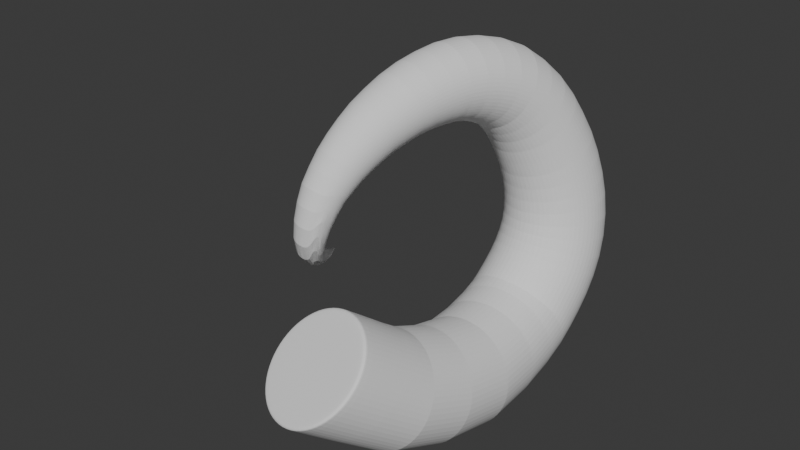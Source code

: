 # Source: lizardtail.blend  (saved by Blender 4.2.66; exported with 4.5.12 LTS)
import bpy
from mathutils import Matrix  # noqa: F401  (used for matrix-valued properties, if any)

bpy.ops.wm.read_factory_settings(use_empty=True)
scene = bpy.context.scene
scene.name = 'Scene'

# ---- collections
col_collection = bpy.data.collections.new('Collection'); scene.collection.children.link(col_collection)

# ---- world
world_world = bpy.data.worlds.new('World'); scene.world = world_world
world_world.use_nodes = True; world_world.node_tree.nodes.clear()
_N = world_world.node_tree.nodes; _L = world_world.node_tree.links
n0 = _N.new('ShaderNodeOutputWorld'); n0.name = 'World Output'; n0.location = (300, 300)
n1 = _N.new('ShaderNodeBackground'); n1.name = 'Background'; n1.location = (10, 300)
n1.inputs[0].default_value = (0.05088, 0.05088, 0.05088, 1.0)
_L.new(n1.outputs[0], n0.inputs[0])
n0.is_active_output = True
world_world.color = (0.05088, 0.05088, 0.05088)
world_world.sun_shadow_jitter_overblur = 0.0

# ---- meshes
me_circle = bpy.data.meshes.new('Circle')
me_circle.from_pydata([(2.064, -1.006e-07, -36.5), (2.064, 9.0, -155.9), (2.064, 8.889, -145.9), (2.064, 8.562, -134.4), (2.064, 8.031, -122.1), (2.064, 7.316, -109.2), (2.064, 6.444, -96.38), (2.064, 5.45, -84.03), (2.064, 4.371, -72.67), (-1.38, 8.315, -155.9), (0.3916, 4.038, -72.67), (-0.02123, 5.035, -84.03), (-0.4017, 5.954, -96.38), (-0.7352, 6.759, -109.2), (-1.009, 7.419, -122.1), (-1.212, 7.91, -134.4), (-1.338, 8.213, -145.9), (-4.3, 6.364, -155.9), (-1.026, 3.091, -72.67), (-1.789, 3.854, -84.03), (-2.492, 4.557, -96.38), (-3.109, 5.173, -109.2), (-3.614, 5.679, -122.1), (-3.99, 6.054, -134.4), (-4.221, 6.286, -145.9), (-6.251, 3.444, -155.9), (-1.974, 1.673, -72.67), (-2.971, 2.086, -84.03), (-3.889, 2.466, -96.38), (-4.694, 2.8, -109.2), (-5.355, 3.073, -122.1), (-5.846, 3.277, -134.4), (-6.148, 3.402, -145.9), (-6.936, 0.0, -155.9), (-2.307, -5.448e-08, -72.67), (-3.386, -4.191e-08, -84.03), (-4.38, -3.353e-08, -96.38), (-5.251, -1.676e-08, -109.2), (-5.966, -1.676e-08, -122.1), (-6.498, 0.0, -134.4), (-6.825, -4.191e-09, -145.9), (-6.251, -3.444, -155.9), (-1.974, -1.673, -72.67), (-2.971, -2.086, -84.03), (-3.889, -2.466, -96.38), (-4.694, -2.8, -109.2), (-5.355, -3.073, -122.1), (-5.846, -3.277, -134.4), (-6.148, -3.402, -145.9), (-4.3, -6.364, -155.9), (-1.026, -3.091, -72.67), (-1.789, -3.854, -84.03), (-2.492, -4.557, -96.38), (-3.109, -5.173, -109.2), (-3.614, -5.679, -122.1), (-3.99, -6.054, -134.4), (-4.221, -6.286, -145.9), (-1.38, -8.315, -155.9), (0.3916, -4.038, -72.67), (-0.02123, -5.035, -84.03), (-0.4017, -5.954, -96.38), (-0.7352, -6.759, -109.2), (-1.009, -7.419, -122.1), (-1.212, -7.91, -134.4), (-1.338, -8.213, -145.9), (2.064, -9.0, -155.9), (2.064, -4.371, -72.67), (2.064, -5.45, -84.03), (2.064, -6.444, -96.38), (2.064, -7.316, -109.2), (2.064, -8.031, -122.1), (2.064, -8.562, -134.4), (2.064, -8.889, -145.9), (5.509, -8.315, -155.9), (3.737, -4.038, -72.67), (4.15, -5.035, -84.03), (4.53, -5.954, -96.38), (4.864, -6.759, -109.2), (5.138, -7.419, -122.1), (5.341, -7.91, -134.4), (5.466, -8.213, -145.9), (8.428, -6.364, -155.9), (5.155, -3.091, -72.67), (5.918, -3.854, -84.03), (6.621, -4.557, -96.38), (7.237, -5.173, -109.2), (7.743, -5.679, -122.1), (8.119, -6.054, -134.4), (8.35, -6.286, -145.9), (10.38, -3.444, -155.9), (6.103, -1.673, -72.67), (7.099, -2.086, -84.03), (8.018, -2.466, -96.38), (8.823, -2.8, -109.2), (9.484, -3.073, -122.1), (9.975, -3.277, -134.4), (10.28, -3.402, -145.9), (11.06, 0.0, -155.9), (6.435, -5.448e-08, -72.67), (7.514, -4.191e-08, -84.03), (8.509, -3.353e-08, -96.38), (9.38, -1.676e-08, -109.2), (10.1, -1.676e-08, -122.1), (10.63, 0.0, -134.4), (10.95, -4.191e-09, -145.9), (10.38, 3.444, -155.9), (6.103, 1.673, -72.67), (7.099, 2.086, -84.03), (8.018, 2.466, -96.38), (8.823, 2.8, -109.2), (9.484, 3.073, -122.1), (9.975, 3.277, -134.4), (10.28, 3.402, -145.9), (8.428, 6.364, -155.9), (5.155, 3.091, -72.67), (5.918, 3.854, -84.03), (6.621, 4.557, -96.38), (7.237, 5.173, -109.2), (7.743, 5.679, -122.1), (8.119, 6.054, -134.4), (8.35, 6.286, -145.9), (5.509, 8.315, -155.9), (3.737, 4.038, -72.67), (4.15, 5.035, -84.03), (4.53, 5.954, -96.38), (4.864, 6.759, -109.2), (5.138, 7.419, -122.1), (5.341, 7.91, -134.4), (5.466, 8.213, -145.9), (2.064, 3.331, -63.61), (2.064, 2.107, -53.5), (1.258, 1.946, -53.5), (0.7896, 3.077, -63.61), (0.5746, 1.49, -53.5), (-0.291, 2.355, -63.61), (0.1179, 0.8062, -53.5), (-1.013, 1.275, -63.61), (-0.04244, -7.704e-08, -53.5), (-1.267, -6.408e-08, -63.61), (0.1179, -0.8062, -53.5), (-1.013, -1.275, -63.61), (0.5746, -1.49, -53.5), (-0.291, -2.355, -63.61), (1.258, -1.946, -53.5), (0.7896, -3.077, -63.61), (2.064, -2.107, -53.5), (2.064, -3.331, -63.61), (2.871, -1.946, -53.5), (3.339, -3.077, -63.61), (3.554, -1.49, -53.5), (4.42, -2.355, -63.61), (4.011, -0.8062, -53.5), (5.142, -1.275, -63.61), (4.171, -7.704e-08, -53.5), (5.395, -6.408e-08, -63.61), (4.011, 0.8062, -53.5), (5.142, 1.275, -63.61), (3.554, 1.49, -53.5), (4.42, 2.355, -63.61), (2.871, 2.548, -58.35), (3.339, 3.077, -63.61), (2.064, 0.0, -203.0), (5.233, 7.651, -203.0), (5.509, 8.315, -202.3), (5.371, 7.983, -202.9), (5.472, 8.226, -202.7), (8.428, 6.364, -202.3), (7.92, 5.856, -203.0), (8.36, 6.296, -202.7), (8.174, 6.11, -202.9), (9.715, 3.169, -203.0), (10.38, 3.444, -202.3), (10.05, 3.307, -202.9), (10.29, 3.407, -202.7), (11.06, 0.0, -202.3), (10.35, 0.0, -203.0), (10.97, 0.0, -202.7), (10.7, 0.0, -202.9), (9.715, -3.169, -203.0), (10.38, -3.444, -202.3), (10.05, -3.307, -202.9), (10.29, -3.407, -202.7), (8.428, -6.364, -202.3), (7.92, -5.856, -203.0), (8.36, -6.296, -202.7), (8.174, -6.11, -202.9), (5.233, -7.651, -203.0), (5.509, -8.315, -202.3), (5.371, -7.983, -202.9), (5.472, -8.226, -202.7), (2.064, -9.0, -202.3), (2.064, -8.281, -203.0), (2.064, -8.904, -202.7), (2.064, -8.641, -202.9), (-1.105, -7.651, -203.0), (-1.38, -8.315, -202.3), (-1.242, -7.983, -202.9), (-1.343, -8.226, -202.7), (-3.791, -5.856, -203.0), (-4.3, -6.364, -202.3), (-4.045, -6.11, -202.9), (-4.231, -6.296, -202.7), (-5.586, -3.169, -203.0), (-6.251, -3.444, -202.3), (-5.918, -3.307, -202.9), (-6.162, -3.407, -202.7), (-6.217, 0.0, -203.0), (-6.936, 0.0, -202.3), (-6.576, 0.0, -202.9), (-6.839, 0.0, -202.7), (-5.586, 3.169, -203.0), (-6.251, 3.444, -202.3), (-5.918, 3.307, -202.9), (-6.162, 3.407, -202.7), (-3.791, 5.856, -203.0), (-4.3, 6.364, -202.3), (-4.045, 6.11, -202.9), (-4.231, 6.296, -202.7), (-1.105, 7.651, -203.0), (-1.38, 8.315, -202.3), (-1.242, 7.983, -202.9), (-1.343, 8.226, -202.7), (2.064, 9.0, -202.3), (2.064, 8.281, -203.0), (2.064, 8.904, -202.7), (2.064, 8.641, -202.9)], [], [(191, 186, 161), (223, 218, 161), (167, 162, 161), (18, 10, 132, 134), (194, 191, 161), (218, 214, 161), (186, 183, 161), (214, 210, 161), (183, 178, 161), (210, 206, 161), (178, 175, 161), (206, 202, 161), (175, 170, 161), (202, 198, 161), (121, 1, 222, 163), (198, 194, 161), (82, 74, 148, 150), (114, 106, 156, 158), (58, 50, 142, 144), (122, 114, 158, 160), (66, 58, 144, 146), (74, 66, 146, 148), (131, 130, 0), (50, 42, 140, 142), (106, 98, 154, 156), (42, 34, 138, 140), (98, 90, 152, 154), (34, 26, 136, 138), (90, 82, 150, 152), (26, 18, 134, 136), (9, 1, 2, 16), (16, 2, 3, 15), (15, 3, 4, 14), (14, 4, 5, 13), (13, 5, 6, 12), (12, 6, 7, 11), (11, 7, 8, 10), (130, 159, 0), (17, 9, 16, 24), (24, 16, 15, 23), (23, 15, 14, 22), (22, 14, 13, 21), (21, 13, 12, 20), (20, 12, 11, 19), (19, 11, 10, 18), (133, 131, 0), (25, 17, 24, 32), (32, 24, 23, 31), (31, 23, 22, 30), (30, 22, 21, 29), (29, 21, 20, 28), (28, 20, 19, 27), (27, 19, 18, 26), (135, 133, 0), (33, 25, 32, 40), (40, 32, 31, 39), (39, 31, 30, 38), (38, 30, 29, 37), (37, 29, 28, 36), (36, 28, 27, 35), (35, 27, 26, 34), (137, 135, 0), (41, 33, 40, 48), (48, 40, 39, 47), (47, 39, 38, 46), (46, 38, 37, 45), (45, 37, 36, 44), (44, 36, 35, 43), (43, 35, 34, 42), (139, 137, 0), (49, 41, 48, 56), (56, 48, 47, 55), (55, 47, 46, 54), (54, 46, 45, 53), (53, 45, 44, 52), (52, 44, 43, 51), (51, 43, 42, 50), (141, 139, 0), (57, 49, 56, 64), (64, 56, 55, 63), (63, 55, 54, 62), (62, 54, 53, 61), (61, 53, 52, 60), (60, 52, 51, 59), (59, 51, 50, 58), (143, 141, 0), (65, 57, 64, 72), (72, 64, 63, 71), (71, 63, 62, 70), (70, 62, 61, 69), (69, 61, 60, 68), (68, 60, 59, 67), (67, 59, 58, 66), (145, 143, 0), (73, 65, 72, 80), (80, 72, 71, 79), (79, 71, 70, 78), (78, 70, 69, 77), (77, 69, 68, 76), (76, 68, 67, 75), (75, 67, 66, 74), (147, 145, 0), (81, 73, 80, 88), (88, 80, 79, 87), (87, 79, 78, 86), (86, 78, 77, 85), (85, 77, 76, 84), (84, 76, 75, 83), (83, 75, 74, 82), (149, 147, 0), (89, 81, 88, 96), (96, 88, 87, 95), (95, 87, 86, 94), (94, 86, 85, 93), (93, 85, 84, 92), (92, 84, 83, 91), (91, 83, 82, 90), (151, 149, 0), (97, 89, 96, 104), (104, 96, 95, 103), (103, 95, 94, 102), (102, 94, 93, 101), (101, 93, 92, 100), (100, 92, 91, 99), (99, 91, 90, 98), (153, 151, 0), (105, 97, 104, 112), (112, 104, 103, 111), (111, 103, 102, 110), (110, 102, 101, 109), (109, 101, 100, 108), (108, 100, 99, 107), (107, 99, 98, 106), (155, 153, 0), (113, 105, 112, 120), (120, 112, 111, 119), (119, 111, 110, 118), (118, 110, 109, 117), (117, 109, 108, 116), (116, 108, 107, 115), (115, 107, 106, 114), (157, 155, 0), (121, 113, 120, 128), (128, 120, 119, 127), (127, 119, 118, 126), (126, 118, 117, 125), (125, 117, 116, 124), (124, 116, 115, 123), (123, 115, 114, 122), (159, 157, 0), (1, 121, 128, 2), (2, 128, 127, 3), (3, 127, 126, 4), (4, 126, 125, 5), (5, 125, 124, 6), (6, 124, 123, 7), (7, 123, 122, 8), (10, 8, 129, 132), (130, 131, 132, 129), (131, 133, 134, 132), (133, 135, 136, 134), (135, 137, 138, 136), (137, 139, 140, 138), (139, 141, 142, 140), (141, 143, 144, 142), (143, 145, 146, 144), (145, 147, 148, 146), (147, 149, 150, 148), (149, 151, 152, 150), (151, 153, 154, 152), (153, 155, 156, 154), (155, 157, 158, 156), (157, 159, 160, 158), (159, 130, 129, 160), (8, 122, 160, 129), (49, 57, 195, 199), (97, 105, 171, 174), (41, 49, 199, 203), (81, 89, 179, 182), (33, 41, 203, 207), (73, 81, 182, 187), (65, 73, 187, 190), (25, 33, 207, 211), (113, 121, 163, 166), (17, 25, 211, 215), (105, 113, 166, 171), (9, 17, 215, 219), (89, 97, 174, 179), (1, 9, 219, 222), (57, 65, 190, 195), (170, 167, 161), (183, 186, 188, 185), (185, 188, 189, 184), (184, 189, 187, 182), (223, 162, 164, 225), (225, 164, 165, 224), (224, 165, 163, 222), (167, 170, 172, 169), (169, 172, 173, 168), (168, 173, 171, 166), (175, 178, 180, 177), (177, 180, 181, 176), (176, 181, 179, 174), (191, 194, 196, 193), (193, 196, 197, 192), (192, 197, 195, 190), (194, 198, 200, 196), (196, 200, 201, 197), (197, 201, 199, 195), (198, 202, 204, 200), (200, 204, 205, 201), (201, 205, 203, 199), (202, 206, 208, 204), (204, 208, 209, 205), (205, 209, 207, 203), (206, 210, 212, 208), (208, 212, 213, 209), (209, 213, 211, 207), (210, 214, 216, 212), (212, 216, 217, 213), (213, 217, 215, 211), (214, 218, 220, 216), (216, 220, 221, 217), (217, 221, 219, 215), (218, 223, 225, 220), (220, 225, 224, 221), (221, 224, 222, 219), (162, 167, 169, 164), (164, 169, 168, 165), (165, 168, 166, 163), (170, 175, 177, 172), (172, 177, 176, 173), (173, 176, 174, 171), (178, 183, 185, 180), (180, 185, 184, 181), (181, 184, 182, 179), (186, 191, 193, 188), (188, 193, 192, 189), (189, 192, 190, 187), (162, 223, 161)])
_uv = me_circle.uv_layers.new(name='UVMap')
_uv.uv.foreach_set('vector', [0.0, 0.0, 0.0, 0.0, 0.0, 0.0, 0.0, 0.0, 0.0, 0.0, 0.0, 0.0, 0.0, 0.0, 0.0, 0.0, 0.0, 0.0, 0.0, 0.0, 0.0, 0.0, 0.0, 0.0, 0.0, 0.0, 0.0, 0.0, 0.0, 0.0, 0.0, 0.0, 0.0, 0.0, 0.0, 0.0, 0.0, 0.0, 0.0, 0.0, 0.0, 0.0, 0.0, 0.0, 0.0, 0.0, 0.0, 0.0, 0.0, 0.0, 0.0, 0.0, 0.0, 0.0, 0.0, 0.0, 0.0, 0.0, 0.0, 0.0, 0.0, 0.0, 0.0, 0.0, 0.0, 0.0, 0.0, 0.0, 0.0, 0.0, 0.0, 0.0, 0.0, 0.0, 0.0, 0.0, 0.0, 0.0, 0.0, 0.0, 0.0, 0.0, 0.0, 0.0, 0.0, 0.0, 0.0, 0.0, 0.0, 0.0, 0.0, 0.0, 0.0, 0.0, 0.0, 0.0, 0.0, 0.0, 0.0, 0.0, 0.0, 0.0, 0.0, 0.0, 0.0, 0.0, 0.0, 0.0, 0.0, 0.0, 0.0, 0.0, 0.0, 0.0, 0.0, 0.0, 0.0, 0.0, 0.0, 0.0, 0.0, 0.0, 0.0, 0.0, 0.0, 0.0, 0.0, 0.0, 0.0, 0.0, 0.0, 0.0, 0.0, 0.0, 0.0, 0.0, 0.0, 0.0, 0.0, 0.0, 0.0, 0.0, 0.0, 0.0, 0.0, 0.0, 0.0, 0.0, 0.0, 0.0, 0.0, 0.0, 0.0, 0.0, 0.0, 0.0, 0.0, 0.0, 0.0, 0.0, 0.0, 0.0, 0.0, 0.0, 0.0, 0.0, 0.0, 0.0, 0.0, 0.0, 0.0, 0.0, 0.0, 0.0, 0.0, 0.0, 0.0, 0.0, 0.0, 0.0, 0.0, 0.0, 0.0, 0.0, 0.0, 0.0, 0.0, 0.0, 0.0, 0.0, 0.0, 0.0, 0.0, 0.0, 0.0, 0.0, 0.0, 0.0, 0.0, 0.0, 0.0, 0.0, 0.0, 0.0, 0.0, 0.0, 0.0, 0.0, 0.0, 0.0, 0.0, 0.0, 0.0, 0.0, 0.0, 0.0, 0.0, 0.0, 0.0, 0.0, 0.0, 0.0, 0.0, 0.0, 0.0, 0.0, 0.0, 0.0, 0.0, 0.0, 0.0, 0.0, 0.0, 0.0, 0.0, 0.0, 0.0, 0.0, 0.0, 0.0, 0.0, 0.0, 0.0, 0.0, 0.0, 0.0, 0.0, 0.0, 0.0, 0.0, 0.0, 0.0, 0.0, 0.0, 0.0, 0.0, 0.0, 0.0, 0.0, 0.0, 0.0, 0.0, 0.0, 0.0, 0.0, 0.0, 0.0, 0.0, 0.0, 0.0, 0.0, 0.0, 0.0, 0.0, 0.0, 0.0, 0.0, 0.0, 0.0, 0.0, 0.0, 0.0, 0.0, 0.0, 0.0, 0.0, 0.0, 0.0, 0.0, 0.0, 0.0, 0.0, 0.0, 0.0, 0.0, 0.0, 0.0, 0.0, 0.0, 0.0, 0.0, 0.0, 0.0, 0.0, 0.0, 0.0, 0.0, 0.0, 0.0, 0.0, 0.0, 0.0, 0.0, 0.0, 0.0, 0.0, 0.0, 0.0, 0.0, 0.0, 0.0, 0.0, 0.0, 0.0, 0.0, 0.0, 0.0, 0.0, 0.0, 0.0, 0.0, 0.0, 0.0, 0.0, 0.0, 0.0, 0.0, 0.0, 0.0, 0.0, 0.0, 0.0, 0.0, 0.0, 0.0, 0.0, 0.0, 0.0, 0.0, 0.0, 0.0, 0.0, 0.0, 0.0, 0.0, 0.0, 0.0, 0.0, 0.0, 0.0, 0.0, 0.0, 0.0, 0.0, 0.0, 0.0, 0.0, 0.0, 0.0, 0.0, 0.0, 0.0, 0.0, 0.0, 0.0, 0.0, 0.0, 0.0, 0.0, 0.0, 0.0, 0.0, 0.0, 0.0, 0.0, 0.0, 0.0, 0.0, 0.0, 0.0, 0.0, 0.0, 0.0, 0.0, 0.0, 0.0, 0.0, 0.0, 0.0, 0.0, 0.0, 0.0, 0.0, 0.0, 0.0, 0.0, 0.0, 0.0, 0.0, 0.0, 0.0, 0.0, 0.0, 0.0, 0.0, 0.0, 0.0, 0.0, 0.0, 0.0, 0.0, 0.0, 0.0, 0.0, 0.0, 0.0, 0.0, 0.0, 0.0, 0.0, 0.0, 0.0, 0.0, 0.0, 0.0, 0.0, 0.0, 0.0, 0.0, 0.0, 0.0, 0.0, 0.0, 0.0, 0.0, 0.0, 0.0, 0.0, 0.0, 0.0, 0.0, 0.0, 0.0, 0.0, 0.0, 0.0, 0.0, 0.0, 0.0, 0.0, 0.0, 0.0, 0.0, 0.0, 0.0, 0.0, 0.0, 0.0, 0.0, 0.0, 0.0, 0.0, 0.0, 0.0, 0.0, 0.0, 0.0, 0.0, 0.0, 0.0, 0.0, 0.0, 0.0, 0.0, 0.0, 0.0, 0.0, 0.0, 0.0, 0.0, 0.0, 0.0, 0.0, 0.0, 0.0, 0.0, 0.0, 0.0, 0.0, 0.0, 0.0, 0.0, 0.0, 0.0, 0.0, 0.0, 0.0, 0.0, 0.0, 0.0, 0.0, 0.0, 0.0, 0.0, 0.0, 0.0, 0.0, 0.0, 0.0, 0.0, 0.0, 0.0, 0.0, 0.0, 0.0, 0.0, 0.0, 0.0, 0.0, 0.0, 0.0, 0.0, 0.0, 0.0, 0.0, 0.0, 0.0, 0.0, 0.0, 0.0, 0.0, 0.0, 0.0, 0.0, 0.0, 0.0, 0.0, 0.0, 0.0, 0.0, 0.0, 0.0, 0.0, 0.0, 0.0, 0.0, 0.0, 0.0, 0.0, 0.0, 0.0, 0.0, 0.0, 0.0, 0.0, 0.0, 0.0, 0.0, 0.0, 0.0, 0.0, 0.0, 0.0, 0.0, 0.0, 0.0, 0.0, 0.0, 0.0, 0.0, 0.0, 0.0, 0.0, 0.0, 0.0, 0.0, 0.0, 0.0, 0.0, 0.0, 0.0, 0.0, 0.0, 0.0, 0.0, 0.0, 0.0, 0.0, 0.0, 0.0, 0.0, 0.0, 0.0, 0.0, 0.0, 0.0, 0.0, 0.0, 0.0, 0.0, 0.0, 0.0, 0.0, 0.0, 0.0, 0.0, 0.0, 0.0, 0.0, 0.0, 0.0, 0.0, 0.0, 0.0, 0.0, 0.0, 0.0, 0.0, 0.0, 0.0, 0.0, 0.0, 0.0, 0.0, 0.0, 0.0, 0.0, 0.0, 0.0, 0.0, 0.0, 0.0, 0.0, 0.0, 0.0, 0.0, 0.0, 0.0, 0.0, 0.0, 0.0, 0.0, 0.0, 0.0, 0.0, 0.0, 0.0, 0.0, 0.0, 0.0, 0.0, 0.0, 0.0, 0.0, 0.0, 0.0, 0.0, 0.0, 0.0, 0.0, 0.0, 0.0, 0.0, 0.0, 0.0, 0.0, 0.0, 0.0, 0.0, 0.0, 0.0, 0.0, 0.0, 0.0, 0.0, 0.0, 0.0, 0.0, 0.0, 0.0, 0.0, 0.0, 0.0, 0.0, 0.0, 0.0, 0.0, 0.0, 0.0, 0.0, 0.0, 0.0, 0.0, 0.0, 0.0, 0.0, 0.0, 0.0, 0.0, 0.0, 0.0, 0.0, 0.0, 0.0, 0.0, 0.0, 0.0, 0.0, 0.0, 0.0, 0.0, 0.0, 0.0, 0.0, 0.0, 0.0, 0.0, 0.0, 0.0, 0.0, 0.0, 0.0, 0.0, 0.0, 0.0, 0.0, 0.0, 0.0, 0.0, 0.0, 0.0, 0.0, 0.0, 0.0, 0.0, 0.0, 0.0, 0.0, 0.0, 0.0, 0.0, 0.0, 0.0, 0.0, 0.0, 0.0, 0.0, 0.0, 0.0, 0.0, 0.0, 0.0, 0.0, 0.0, 0.0, 0.0, 0.0, 0.0, 0.0, 0.0, 0.0, 0.0, 0.0, 0.0, 0.0, 0.0, 0.0, 0.0, 0.0, 0.0, 0.0, 0.0, 0.0, 0.0, 0.0, 0.0, 0.0, 0.0, 0.0, 0.0, 0.0, 0.0, 0.0, 0.0, 0.0, 0.0, 0.0, 0.0, 0.0, 0.0, 0.0, 0.0, 0.0, 0.0, 0.0, 0.0, 0.0, 0.0, 0.0, 0.0, 0.0, 0.0, 0.0, 0.0, 0.0, 0.0, 0.0, 0.0, 0.0, 0.0, 0.0, 0.0, 0.0, 0.0, 0.0, 0.0, 0.0, 0.0, 0.0, 0.0, 0.0, 0.0, 0.0, 0.0, 0.0, 0.0, 0.0, 0.0, 0.0, 0.0, 0.0, 0.0, 0.0, 0.0, 0.0, 0.0, 0.0, 0.0, 0.0, 0.0, 0.0, 0.0, 0.0, 0.0, 0.0, 0.0, 0.0, 0.0, 0.0, 0.0, 0.0, 0.0, 0.0, 0.0, 0.0, 0.0, 0.0, 0.0, 0.0, 0.0, 0.0, 0.0, 0.0, 0.0, 0.0, 0.0, 0.0, 0.0, 0.0, 0.0, 0.0, 0.0, 0.0, 0.0, 0.0, 0.0, 0.0, 0.0, 0.0, 0.0, 0.0, 0.0, 0.0, 0.0, 0.0, 0.0, 0.0, 0.0, 0.0, 0.0, 0.0, 0.0, 0.0, 0.0, 0.0, 0.0, 0.0, 0.0, 0.0, 0.0, 0.0, 0.0, 0.0, 0.0, 0.0, 0.0, 0.0, 0.0, 0.0, 0.0, 0.0, 0.0, 0.0, 0.0, 0.0, 0.0, 0.0, 0.0, 0.0, 0.0, 0.0, 0.0, 0.0, 0.0, 0.0, 0.0, 0.0, 0.0, 0.0, 0.0, 0.0, 0.0, 0.0, 0.0, 0.0, 0.0, 0.0, 0.0, 0.0, 0.0, 0.0, 0.0, 0.0, 0.0, 0.0, 0.0, 0.0, 0.0, 0.0, 0.0, 0.0, 0.0, 0.0, 0.0, 0.0, 0.0, 0.0, 0.0, 0.0, 0.0, 0.0, 0.0, 0.0, 0.0, 0.0, 0.0, 0.0, 0.0, 0.0, 0.0, 0.0, 0.0, 0.0, 0.0, 0.0, 0.0, 0.0, 0.0, 0.0, 0.0, 0.0, 0.0, 0.0, 0.0, 0.0, 0.0, 0.0, 0.0, 0.0, 0.0, 0.0, 0.0, 0.0, 0.0, 0.0, 0.0, 0.0, 0.0, 0.0, 0.0, 0.0, 0.0, 0.0, 0.0, 0.0, 0.0, 0.0, 0.0, 0.0, 0.0, 0.0, 0.0, 0.0, 0.0, 0.0, 0.0, 0.0, 0.0, 0.0, 0.0, 0.0, 0.0, 0.0, 0.0, 0.0, 0.0, 0.0, 0.0, 0.0, 0.0, 0.0, 0.0, 0.0, 0.0, 0.0, 0.0, 0.0, 0.0, 0.0, 0.0, 0.0, 0.0, 0.0, 0.0, 0.0, 0.0, 0.0, 0.0, 0.0, 0.0, 0.0, 0.0, 0.0, 0.0, 0.0, 0.0, 0.0, 0.0, 0.0, 0.0, 0.0, 0.0, 0.0, 0.0, 0.0, 0.0, 0.0, 0.0, 0.0, 0.0, 0.0, 0.0, 0.0, 0.0, 0.0, 0.0, 0.0, 0.0, 0.0, 0.0, 0.0, 0.0, 0.0, 0.0, 0.0, 0.0, 0.0, 0.0, 0.0, 0.0, 0.0, 0.0, 0.0, 0.0, 0.0, 0.0, 0.0, 0.0, 0.0, 0.0, 0.0, 0.0, 0.0, 0.0, 0.0, 0.0, 0.0, 0.0, 0.0, 0.0, 0.0, 0.0, 0.0, 0.0, 0.0, 0.0, 0.0, 0.0, 0.0, 0.0, 0.0, 0.0, 0.0, 0.0, 0.0, 0.0, 0.0, 0.0, 0.0, 0.0, 0.0, 0.0, 0.0, 0.0, 0.0, 0.0, 0.0, 0.0, 0.0, 0.0, 0.0, 0.0, 0.0, 0.0, 0.0, 0.0, 0.0, 0.0, 0.0, 0.0, 0.0, 0.0, 0.0, 0.0, 0.0, 0.0, 0.0, 0.0, 0.0, 0.0, 0.0, 0.0, 0.0, 0.0, 0.0, 0.0, 0.0, 0.0, 0.0, 0.0, 0.0, 0.0, 0.0, 0.0, 0.0, 0.0, 0.0, 0.0, 0.0, 0.0, 0.0, 0.0, 0.0, 0.0, 0.0, 0.0, 0.0, 0.0, 0.0, 0.0, 0.0, 0.0, 0.0, 0.0, 0.0, 0.0, 0.0, 0.0, 0.0, 0.0, 0.0, 0.0, 0.0, 0.0, 0.0, 0.0, 0.0, 0.0, 0.0, 0.0, 0.0, 0.0, 0.0, 0.0, 0.0, 0.0, 0.0, 0.0, 0.0, 0.0, 0.0, 0.0, 0.0, 0.0, 0.0, 0.0, 0.0, 0.0, 0.0, 0.0, 0.0, 0.0, 0.0, 0.0, 0.0, 0.0, 0.0, 0.0, 0.0, 0.0, 0.0, 0.0, 0.0, 0.0, 0.0, 0.0, 0.0, 0.0, 0.0, 0.0, 0.0, 0.0, 0.0, 0.0, 0.0, 0.0, 0.0, 0.0, 0.0, 0.0, 0.0, 0.0, 0.0, 0.0, 0.0, 0.0, 0.0, 0.0, 0.0, 0.0, 0.0, 0.0, 0.0, 0.0, 0.0, 0.0, 0.0, 0.0, 0.0, 0.0, 0.0, 0.0, 0.0, 0.0, 0.0, 0.0, 0.0, 0.0, 0.0, 0.0, 0.0, 0.0, 0.0, 0.0, 0.0, 0.0, 0.0, 0.0, 0.0, 0.0, 0.0, 0.0, 0.0, 0.0, 0.0, 0.0, 0.0, 0.0, 0.0, 0.0, 0.0, 0.0, 0.0, 0.0, 0.0, 0.0, 0.0, 0.0, 0.0, 0.0, 0.0, 0.0, 0.0, 0.0, 0.0, 0.0, 0.0, 0.0, 0.0, 0.0, 0.0, 0.0, 0.0, 0.0, 0.0, 0.0, 0.0, 0.0, 0.0, 0.0, 0.0, 0.0, 0.0, 0.0, 0.0, 0.0, 0.0, 0.0, 0.0, 0.0, 0.0, 0.0, 0.0, 0.0, 0.0, 0.0, 0.0, 0.0, 0.0, 0.0, 0.0, 0.0, 0.0, 0.0, 0.0, 0.0, 0.0, 0.0, 0.0, 0.0, 0.0, 0.0, 0.0, 0.0, 0.0, 0.0, 0.0, 0.0, 0.0, 0.0, 0.0, 0.0, 0.0, 0.0, 0.0, 0.0, 0.0, 0.0, 0.0, 0.0, 0.0, 0.0, 0.0, 0.0, 0.0, 0.0, 0.0, 0.0, 0.0, 0.0, 0.0, 0.0, 0.0, 0.0, 0.0, 0.0, 0.0, 0.0, 0.0, 0.0, 0.0, 0.0, 0.0, 0.0, 0.0, 0.0, 0.0, 0.0, 0.0, 0.0, 0.0, 0.0, 0.0, 0.0, 0.0, 0.0, 0.0, 0.0, 0.0, 0.0, 0.0, 0.0, 0.0, 0.0, 0.0, 0.0, 0.0, 0.0, 0.0, 0.0, 0.0, 0.0, 0.0, 0.0, 0.0, 0.0, 0.0, 0.0, 0.0, 0.0, 0.0, 0.0, 0.0, 0.0, 0.0, 0.0, 0.0, 0.0, 0.0, 0.0, 0.0, 0.0, 0.0, 0.0, 0.0, 0.0, 0.0, 0.0, 0.0, 0.0, 0.0, 0.0, 0.0, 0.0, 0.0, 0.0, 0.0, 0.0, 0.0, 0.0, 0.0, 0.0, 0.0, 0.0, 0.0, 0.0, 0.0, 0.0, 0.0, 0.0, 0.0, 0.0, 0.0, 0.0, 0.0, 0.0, 0.0, 0.0, 0.0, 0.0, 0.0, 0.0, 0.0, 0.0, 0.0, 0.0, 0.0, 0.0, 0.0, 0.0, 0.0, 0.0, 0.0, 0.0, 0.0, 0.0, 0.0, 0.0, 0.0, 0.0, 0.0, 0.0, 0.0, 0.0, 0.0, 0.0, 0.0, 0.0, 0.0, 0.0, 0.0, 0.0, 0.0, 0.0, 0.0, 0.0, 0.0, 0.0, 0.0, 0.0, 0.0, 0.0, 0.0, 0.0, 0.0, 0.0, 0.0, 0.0, 0.0, 0.0, 0.0, 0.0, 0.0, 0.0, 0.0, 0.0, 0.0, 0.0, 0.0, 0.0, 0.0, 0.0, 0.0, 0.0, 0.0, 0.0, 0.0, 0.0, 0.0, 0.0, 0.0, 0.0, 0.0, 0.0, 0.0, 0.0, 0.0, 0.0, 0.0, 0.0, 0.0, 0.0, 0.0, 0.0, 0.0, 0.0, 0.0, 0.0, 0.0, 0.0, 0.0, 0.0, 0.0, 0.0, 0.0, 0.0, 0.0, 0.0, 0.0, 0.0, 0.0, 0.0, 0.0, 0.0, 0.0, 0.0, 0.0, 0.0, 0.0, 0.0, 0.0, 0.0, 0.0, 0.0, 0.0, 0.0, 0.0, 0.0, 0.0, 0.0, 0.0, 0.0, 0.0, 0.0, 0.0, 0.0, 0.0, 0.0, 0.0, 0.0, 0.0, 0.0, 0.0, 0.0, 0.0, 0.0, 0.0, 0.0, 0.0, 0.0, 0.0, 0.0, 0.0, 0.0, 0.0, 0.0, 0.0, 0.0, 0.0, 0.0, 0.0, 0.0, 0.0, 0.0, 0.0, 0.0, 0.0, 0.0, 0.0, 0.0, 0.0, 0.0, 0.0, 0.0, 0.0, 0.0, 0.0, 0.0, 0.0, 0.0, 0.0, 0.0, 0.0, 0.0, 0.0, 0.0, 0.0, 0.0, 0.0, 0.0, 0.0, 0.0, 0.0, 0.0, 0.0, 0.0, 0.0, 0.0, 0.0, 0.0, 0.0, 0.0, 0.0, 0.0, 0.0, 0.0, 0.0, 0.0, 0.0, 0.0, 0.0, 0.0, 0.0, 0.0, 0.0, 0.0, 0.0, 0.0, 0.0, 0.0, 0.0, 0.0, 0.0, 0.0, 0.0, 0.0, 0.0, 0.0, 0.0, 0.0, 0.0, 0.0, 0.0, 0.0, 0.0, 0.0, 0.0, 0.0, 0.0, 0.0, 0.0, 0.0, 0.0, 0.0, 0.0, 0.0, 0.0, 0.0, 0.0, 0.0, 0.0, 0.0, 0.0, 0.0, 0.0, 0.0, 0.0, 0.0, 0.0, 0.0, 0.0, 0.0, 0.0, 0.0, 0.0, 0.0, 0.0, 0.0, 0.0, 0.0, 0.0, 0.0, 0.0, 0.0, 0.0, 0.0, 0.0, 0.0, 0.0, 0.0, 0.0, 0.0, 0.0, 0.0, 0.0, 0.0, 0.0, 0.0, 0.0, 0.0, 0.0, 0.0, 0.0, 0.0, 0.0, 0.0, 0.0, 0.0, 0.0, 0.0, 0.0, 0.0, 0.0, 0.0, 0.0, 0.0, 0.0, 0.0, 0.0, 0.0, 0.0, 0.0, 0.0, 0.0, 0.0, 0.0, 0.0, 0.0, 0.0, 0.0, 0.0, 0.0, 0.0, 0.0, 0.0, 0.0, 0.0, 0.0, 0.0, 0.0, 0.0, 0.0, 0.0, 0.0, 0.0, 0.0, 0.0, 0.0, 0.0, 0.0, 0.0, 0.0, 0.0, 0.0, 0.0, 0.0, 0.0, 0.0, 0.0, 0.0, 0.0, 0.0, 0.0, 0.0, 0.0, 0.0])
me_circle.update()

# ---- curves / text
cu_b_ziercurve = bpy.data.curves.new('BézierCurve', 'CURVE')
cu_b_ziercurve.dimensions = '3D'
_sp = cu_b_ziercurve.splines.new('BEZIER'); _sp.bezier_points.add(5)
_sp.bezier_points.foreach_set('co', [-3.251, -0.004393, -1.597, -4.037, -2.586, -0.5117, -4.486, 2.138, 0.554, -0.8981, 1.665, 0.8235, -0.4913, -0.3317, 0.9605, -1.208, -2.57, 0.8686])
_sp.bezier_points.foreach_set('handle_left', [-4.75, 0.1415, -1.469, -2.51, -3.081, -0.7108, -6.622, 1.025, 0.07258, -1.291, 2.004, 0.8587, -0.4289, 0.6534, 0.8668, -1.11, -2.477, 0.8984])
_sp.bezier_points.foreach_set('handle_right', [-2.245, -0.1022, -1.683, -5.532, -2.102, -0.3168, -2.312, 3.271, 1.044, -0.686, 1.481, 0.8045, -0.553, -1.305, 1.053, -1.955, -3.278, 0.6421])
for _p, _l, _r in zip(_sp.bezier_points, ['ALIGNED', 'ALIGNED', 'ALIGNED', 'ALIGNED', 'ALIGNED', 'ALIGNED'], ['ALIGNED', 'ALIGNED', 'ALIGNED', 'ALIGNED', 'ALIGNED', 'ALIGNED']): _p.handle_left_type = _l; _p.handle_right_type = _r
_sp.order_u = 0
_sp.order_v = 0
cu_b_ziercurve.use_path = True
cu_b_ziercurve.fill_mode = 'FULL'

# ---- objects
ob_circle = bpy.data.objects.new('Circle', me_circle)
ob_b_ziercurve = bpy.data.objects.new('BézierCurve', cu_b_ziercurve)

# ---- transforms, parenting, visibility, modifiers, constraints
ob_circle.location = (0.0, 0.0, 0.0)
_m = ob_circle.modifiers.new('Subdivision', 'SUBSURF')
_m.levels = 3
_m = ob_circle.modifiers.new('Curve', 'CURVE')
_m.object = ob_b_ziercurve
ob_b_ziercurve.location = (0.2294, 0.0, -24.63)
ob_b_ziercurve.rotation_euler = (-0.0, 1.571, 0.0)
ob_b_ziercurve.scale = (9.0, 9.0, 9.0)

# ---- collection membership
col_collection.objects.link(ob_circle)
col_collection.objects.link(ob_b_ziercurve)

# ---- scene / render settings (as saved in the file)
scene.frame_start = 1; scene.frame_end = 250; scene.frame_set(1)
scene.render.engine = 'BLENDER_EEVEE_NEXT'
bpy.context.view_layer.update()

# ---- added for rendering (the .blend has no active camera and no usable light): camera, sun
cam_auto = bpy.data.cameras.new('AutoCamera')
cam_auto.lens = 50.0
cam_auto.sensor_width = 36.0
cam_auto.clip_end = 1670.04
ob_auto_camera = bpy.data.objects.new('AutoCamera', cam_auto)
scene.collection.objects.link(ob_auto_camera)
ob_auto_camera.location = (92.7495, -118.902, 79.0044)
ob_auto_camera.rotation_euler = (1.09748, -7.21219e-08, 0.694738)
scene.camera = ob_auto_camera
light_auto_sun = bpy.data.lights.new('AutoSun', 'SUN')
light_auto_sun.energy = 3.0
light_auto_sun.angle = 0.0523599
ob_auto_sun = bpy.data.objects.new('AutoSun', light_auto_sun)
scene.collection.objects.link(ob_auto_sun)
ob_auto_sun.rotation_euler = (0.872665, 0.174533, 0.523599)
bpy.context.view_layer.update()

